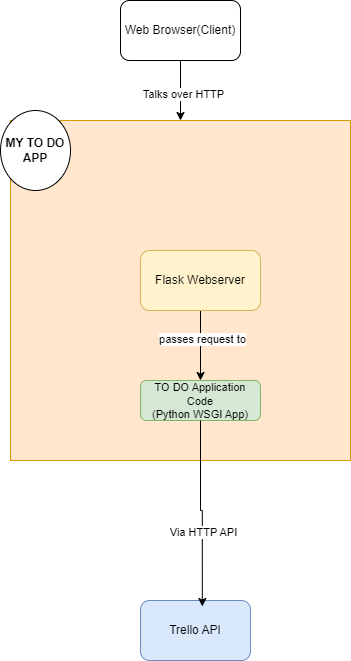

The diagram above was exported from draw.io. Its source (the exported page's mxGraphModel, read from the mxfile embedded in the PNG):
<mxGraphModel dx="804" dy="526" grid="1" gridSize="10" guides="1" tooltips="1" connect="1" arrows="1" fold="1" page="1" pageScale="1" pageWidth="827" pageHeight="1169" math="0" shadow="0">
  <root>
    <mxCell id="0" />
    <mxCell id="1" parent="0" />
    <mxCell id="pjQdxNE4f0hHTIOkz6c6-1" value="" style="whiteSpace=wrap;html=1;aspect=fixed;fillColor=#ffe6cc;strokeColor=#d79b00;" vertex="1" parent="1">
      <mxGeometry x="90" y="480" width="340" height="340" as="geometry" />
    </mxCell>
    <mxCell id="pjQdxNE4f0hHTIOkz6c6-2" style="edgeStyle=orthogonalEdgeStyle;rounded=0;orthogonalLoop=1;jettySize=auto;html=1;exitX=0.5;exitY=1;exitDx=0;exitDy=0;entryX=0.5;entryY=0;entryDx=0;entryDy=0;" edge="1" parent="1" source="pjQdxNE4f0hHTIOkz6c6-4" target="pjQdxNE4f0hHTIOkz6c6-1">
      <mxGeometry relative="1" as="geometry" />
    </mxCell>
    <mxCell id="pjQdxNE4f0hHTIOkz6c6-3" value="Talks over HTTP" style="edgeLabel;html=1;align=center;verticalAlign=middle;resizable=0;points=[];" vertex="1" connectable="0" parent="pjQdxNE4f0hHTIOkz6c6-2">
      <mxGeometry x="0.1165" y="2" relative="1" as="geometry">
        <mxPoint as="offset" />
      </mxGeometry>
    </mxCell>
    <mxCell id="pjQdxNE4f0hHTIOkz6c6-4" value="Web Browser(Client)" style="rounded=1;whiteSpace=wrap;html=1;" vertex="1" parent="1">
      <mxGeometry x="200" y="360" width="120" height="60" as="geometry" />
    </mxCell>
    <mxCell id="pjQdxNE4f0hHTIOkz6c6-5" value="&lt;b&gt;MY TO DO APP&lt;/b&gt;" style="ellipse;whiteSpace=wrap;html=1;" vertex="1" parent="1">
      <mxGeometry x="80" y="470" width="70" height="80" as="geometry" />
    </mxCell>
    <mxCell id="pjQdxNE4f0hHTIOkz6c6-6" style="edgeStyle=orthogonalEdgeStyle;rounded=0;orthogonalLoop=1;jettySize=auto;html=1;entryX=0.5;entryY=0;entryDx=0;entryDy=0;" edge="1" parent="1" source="pjQdxNE4f0hHTIOkz6c6-8" target="pjQdxNE4f0hHTIOkz6c6-9">
      <mxGeometry relative="1" as="geometry" />
    </mxCell>
    <mxCell id="pjQdxNE4f0hHTIOkz6c6-7" value="passes request to" style="edgeLabel;html=1;align=center;verticalAlign=middle;resizable=0;points=[];" vertex="1" connectable="0" parent="pjQdxNE4f0hHTIOkz6c6-6">
      <mxGeometry x="-0.1878" y="1" relative="1" as="geometry">
        <mxPoint as="offset" />
      </mxGeometry>
    </mxCell>
    <mxCell id="pjQdxNE4f0hHTIOkz6c6-8" value="Flask Webserver" style="rounded=1;whiteSpace=wrap;html=1;fillColor=#fff2cc;strokeColor=#d6b656;" vertex="1" parent="1">
      <mxGeometry x="220" y="610" width="120" height="60" as="geometry" />
    </mxCell>
    <mxCell id="pjQdxNE4f0hHTIOkz6c6-9" value="&lt;font style=&quot;font-size: 11px;&quot;&gt;TO DO Application Code&lt;/font&gt;&lt;div style=&quot;font-size: 11px;&quot;&gt;&lt;font style=&quot;font-size: 11px;&quot;&gt;(Python WSGI App)&lt;/font&gt;&lt;/div&gt;" style="rounded=1;whiteSpace=wrap;html=1;fillColor=#d5e8d4;strokeColor=#82b366;" vertex="1" parent="1">
      <mxGeometry x="220" y="740" width="120" height="40" as="geometry" />
    </mxCell>
    <mxCell id="pjQdxNE4f0hHTIOkz6c6-10" value="Trello API" style="rounded=1;whiteSpace=wrap;html=1;fillColor=#dae8fc;strokeColor=#6c8ebf;" vertex="1" parent="1">
      <mxGeometry x="220" y="960" width="110" height="60" as="geometry" />
    </mxCell>
    <mxCell id="pjQdxNE4f0hHTIOkz6c6-11" style="edgeStyle=orthogonalEdgeStyle;rounded=0;orthogonalLoop=1;jettySize=auto;html=1;entryX=0.562;entryY=0.1;entryDx=0;entryDy=0;entryPerimeter=0;" edge="1" parent="1" source="pjQdxNE4f0hHTIOkz6c6-9" target="pjQdxNE4f0hHTIOkz6c6-10">
      <mxGeometry relative="1" as="geometry" />
    </mxCell>
    <mxCell id="pjQdxNE4f0hHTIOkz6c6-12" value="Via HTTP API" style="edgeLabel;html=1;align=center;verticalAlign=middle;resizable=0;points=[];" vertex="1" connectable="0" parent="pjQdxNE4f0hHTIOkz6c6-11">
      <mxGeometry x="0.1986" y="1" relative="1" as="geometry">
        <mxPoint as="offset" />
      </mxGeometry>
    </mxCell>
  </root>
</mxGraphModel>